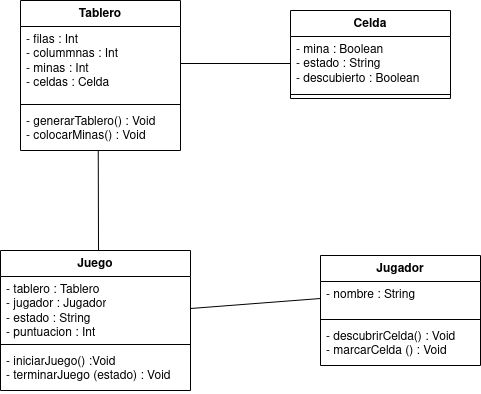

The diagram above was exported from draw.io. Its source (the exported page's mxGraphModel, read from the mxfile embedded in the PNG):
<mxGraphModel dx="1035" dy="527" grid="1" gridSize="10" guides="1" tooltips="1" connect="1" arrows="1" fold="1" page="1" pageScale="1" pageWidth="827" pageHeight="1169" math="0" shadow="0">
  <root>
    <mxCell id="0" />
    <mxCell id="1" parent="0" />
    <mxCell id="tb8xE8JJHCsOR6ZIRiOK-19" value="Tablero" style="swimlane;fontStyle=1;align=center;verticalAlign=top;childLayout=stackLayout;horizontal=1;startSize=26;horizontalStack=0;resizeParent=1;resizeParentMax=0;resizeLast=0;collapsible=1;marginBottom=0;whiteSpace=wrap;html=1;" vertex="1" parent="1">
      <mxGeometry x="640" y="420" width="160" height="150" as="geometry" />
    </mxCell>
    <mxCell id="tb8xE8JJHCsOR6ZIRiOK-20" value="- filas : Int&lt;br&gt;- colummnas : Int&lt;br&gt;- minas : Int&lt;br&gt;- celdas : Celda" style="text;strokeColor=none;fillColor=none;align=left;verticalAlign=top;spacingLeft=4;spacingRight=4;overflow=hidden;rotatable=0;points=[[0,0.5],[1,0.5]];portConstraint=eastwest;whiteSpace=wrap;html=1;" vertex="1" parent="tb8xE8JJHCsOR6ZIRiOK-19">
      <mxGeometry y="26" width="160" height="74" as="geometry" />
    </mxCell>
    <mxCell id="tb8xE8JJHCsOR6ZIRiOK-21" value="" style="line;strokeWidth=1;fillColor=none;align=left;verticalAlign=middle;spacingTop=-1;spacingLeft=3;spacingRight=3;rotatable=0;labelPosition=right;points=[];portConstraint=eastwest;strokeColor=inherit;" vertex="1" parent="tb8xE8JJHCsOR6ZIRiOK-19">
      <mxGeometry y="100" width="160" height="8" as="geometry" />
    </mxCell>
    <mxCell id="tb8xE8JJHCsOR6ZIRiOK-22" value="- generarTablero() : Void&lt;br&gt;- colocarMinas() : Void" style="text;strokeColor=none;fillColor=none;align=left;verticalAlign=top;spacingLeft=4;spacingRight=4;overflow=hidden;rotatable=0;points=[[0,0.5],[1,0.5]];portConstraint=eastwest;whiteSpace=wrap;html=1;" vertex="1" parent="tb8xE8JJHCsOR6ZIRiOK-19">
      <mxGeometry y="108" width="160" height="42" as="geometry" />
    </mxCell>
    <mxCell id="tb8xE8JJHCsOR6ZIRiOK-23" value="Celda" style="swimlane;fontStyle=1;align=center;verticalAlign=top;childLayout=stackLayout;horizontal=1;startSize=26;horizontalStack=0;resizeParent=1;resizeParentMax=0;resizeLast=0;collapsible=1;marginBottom=0;whiteSpace=wrap;html=1;" vertex="1" parent="1">
      <mxGeometry x="910" y="430" width="160" height="88" as="geometry" />
    </mxCell>
    <mxCell id="tb8xE8JJHCsOR6ZIRiOK-24" value="- mina : Boolean&lt;br&gt;- estado : String&lt;br&gt;- descubierto : Boolean" style="text;strokeColor=none;fillColor=none;align=left;verticalAlign=top;spacingLeft=4;spacingRight=4;overflow=hidden;rotatable=0;points=[[0,0.5],[1,0.5]];portConstraint=eastwest;whiteSpace=wrap;html=1;" vertex="1" parent="tb8xE8JJHCsOR6ZIRiOK-23">
      <mxGeometry y="26" width="160" height="54" as="geometry" />
    </mxCell>
    <mxCell id="tb8xE8JJHCsOR6ZIRiOK-25" value="" style="line;strokeWidth=1;fillColor=none;align=left;verticalAlign=middle;spacingTop=-1;spacingLeft=3;spacingRight=3;rotatable=0;labelPosition=right;points=[];portConstraint=eastwest;strokeColor=inherit;" vertex="1" parent="tb8xE8JJHCsOR6ZIRiOK-23">
      <mxGeometry y="80" width="160" height="8" as="geometry" />
    </mxCell>
    <mxCell id="tb8xE8JJHCsOR6ZIRiOK-26" value="Jugador" style="swimlane;fontStyle=1;align=center;verticalAlign=top;childLayout=stackLayout;horizontal=1;startSize=26;horizontalStack=0;resizeParent=1;resizeParentMax=0;resizeLast=0;collapsible=1;marginBottom=0;whiteSpace=wrap;html=1;" vertex="1" parent="1">
      <mxGeometry x="940" y="675" width="160" height="110" as="geometry" />
    </mxCell>
    <mxCell id="tb8xE8JJHCsOR6ZIRiOK-27" value="- nombre : String&amp;nbsp;" style="text;strokeColor=none;fillColor=none;align=left;verticalAlign=top;spacingLeft=4;spacingRight=4;overflow=hidden;rotatable=0;points=[[0,0.5],[1,0.5]];portConstraint=eastwest;whiteSpace=wrap;html=1;" vertex="1" parent="tb8xE8JJHCsOR6ZIRiOK-26">
      <mxGeometry y="26" width="160" height="34" as="geometry" />
    </mxCell>
    <mxCell id="tb8xE8JJHCsOR6ZIRiOK-28" value="" style="line;strokeWidth=1;fillColor=none;align=left;verticalAlign=middle;spacingTop=-1;spacingLeft=3;spacingRight=3;rotatable=0;labelPosition=right;points=[];portConstraint=eastwest;strokeColor=inherit;" vertex="1" parent="tb8xE8JJHCsOR6ZIRiOK-26">
      <mxGeometry y="60" width="160" height="8" as="geometry" />
    </mxCell>
    <mxCell id="tb8xE8JJHCsOR6ZIRiOK-29" value="- descubrirCelda() : Void&lt;br&gt;- marcarCelda () : Void" style="text;strokeColor=none;fillColor=none;align=left;verticalAlign=top;spacingLeft=4;spacingRight=4;overflow=hidden;rotatable=0;points=[[0,0.5],[1,0.5]];portConstraint=eastwest;whiteSpace=wrap;html=1;" vertex="1" parent="tb8xE8JJHCsOR6ZIRiOK-26">
      <mxGeometry y="68" width="160" height="42" as="geometry" />
    </mxCell>
    <mxCell id="tb8xE8JJHCsOR6ZIRiOK-30" value="Juego" style="swimlane;fontStyle=1;align=center;verticalAlign=top;childLayout=stackLayout;horizontal=1;startSize=26;horizontalStack=0;resizeParent=1;resizeParentMax=0;resizeLast=0;collapsible=1;marginBottom=0;whiteSpace=wrap;html=1;" vertex="1" parent="1">
      <mxGeometry x="620" y="670" width="190" height="140" as="geometry" />
    </mxCell>
    <mxCell id="tb8xE8JJHCsOR6ZIRiOK-31" value="- tablero : Tablero&lt;br&gt;- jugador : Jugador&lt;br&gt;- estado : String&lt;br&gt;- puntuacion : Int" style="text;strokeColor=none;fillColor=none;align=left;verticalAlign=top;spacingLeft=4;spacingRight=4;overflow=hidden;rotatable=0;points=[[0,0.5],[1,0.5]];portConstraint=eastwest;whiteSpace=wrap;html=1;" vertex="1" parent="tb8xE8JJHCsOR6ZIRiOK-30">
      <mxGeometry y="26" width="190" height="64" as="geometry" />
    </mxCell>
    <mxCell id="tb8xE8JJHCsOR6ZIRiOK-32" value="" style="line;strokeWidth=1;fillColor=none;align=left;verticalAlign=middle;spacingTop=-1;spacingLeft=3;spacingRight=3;rotatable=0;labelPosition=right;points=[];portConstraint=eastwest;strokeColor=inherit;" vertex="1" parent="tb8xE8JJHCsOR6ZIRiOK-30">
      <mxGeometry y="90" width="190" height="8" as="geometry" />
    </mxCell>
    <mxCell id="tb8xE8JJHCsOR6ZIRiOK-33" value="- iniciarJuego() :Void&lt;br&gt;- terminarJuego (estado) : Void" style="text;strokeColor=none;fillColor=none;align=left;verticalAlign=top;spacingLeft=4;spacingRight=4;overflow=hidden;rotatable=0;points=[[0,0.5],[1,0.5]];portConstraint=eastwest;whiteSpace=wrap;html=1;" vertex="1" parent="tb8xE8JJHCsOR6ZIRiOK-30">
      <mxGeometry y="98" width="190" height="42" as="geometry" />
    </mxCell>
    <mxCell id="tb8xE8JJHCsOR6ZIRiOK-34" value="" style="endArrow=none;html=1;rounded=0;entryX=0.486;entryY=1.004;entryDx=0;entryDy=0;entryPerimeter=0;" edge="1" parent="1" target="tb8xE8JJHCsOR6ZIRiOK-22">
      <mxGeometry width="50" height="50" relative="1" as="geometry">
        <mxPoint x="718" y="670" as="sourcePoint" />
        <mxPoint x="980" y="630" as="targetPoint" />
      </mxGeometry>
    </mxCell>
    <mxCell id="tb8xE8JJHCsOR6ZIRiOK-35" value="" style="endArrow=none;html=1;rounded=0;entryX=1;entryY=0.5;entryDx=0;entryDy=0;exitX=0;exitY=0.5;exitDx=0;exitDy=0;" edge="1" parent="1" source="tb8xE8JJHCsOR6ZIRiOK-27" target="tb8xE8JJHCsOR6ZIRiOK-31">
      <mxGeometry width="50" height="50" relative="1" as="geometry">
        <mxPoint x="930" y="680" as="sourcePoint" />
        <mxPoint x="980" y="630" as="targetPoint" />
      </mxGeometry>
    </mxCell>
    <mxCell id="tb8xE8JJHCsOR6ZIRiOK-36" value="" style="endArrow=none;html=1;rounded=0;entryX=1;entryY=0.5;entryDx=0;entryDy=0;exitX=0;exitY=0.5;exitDx=0;exitDy=0;" edge="1" parent="1" source="tb8xE8JJHCsOR6ZIRiOK-24" target="tb8xE8JJHCsOR6ZIRiOK-20">
      <mxGeometry width="50" height="50" relative="1" as="geometry">
        <mxPoint x="930" y="680" as="sourcePoint" />
        <mxPoint x="980" y="630" as="targetPoint" />
      </mxGeometry>
    </mxCell>
  </root>
</mxGraphModel>